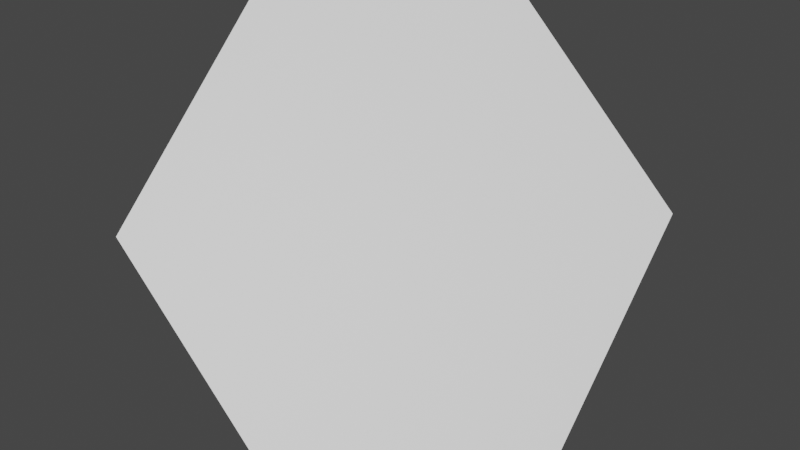 # Source: blend.blend  (saved by Blender 3.6.13; exported with 4.5.12 LTS)
import bpy
from mathutils import Matrix  # noqa: F401  (used for matrix-valued properties, if any)

bpy.ops.wm.read_factory_settings(use_empty=True)
scene = bpy.context.scene
scene.name = 'Scene'

# ---- materials (node trees are filled in below, after node groups)
mat_material_009 = bpy.data.materials.new('Material.009')
mat_material_009.alpha_threshold = 0.0
mat_material_009.use_transparent_shadow = False
mat_material_009.roughness = 0.5
mat_material_009.line_color = (0.0, 0.0, 0.0, 1.0)

# ---- material node trees
mat_material_009.use_nodes = True; mat_material_009.node_tree.nodes.clear()
_N = mat_material_009.node_tree.nodes; _L = mat_material_009.node_tree.links
n0 = _N.new('ShaderNodeOutputMaterial'); n0.name = 'Material Output'; n0.location = (300, 300)
n1 = _N.new('ShaderNodeBsdfPrincipled'); n1.name = 'Principled BSDF'; n1.location = (10, 300)
n1.distribution = 'GGX'
n1.subsurface_method = 'RANDOM_WALK_SKIN'
n1.inputs[3].default_value = 1.45
n1.inputs[27].default_value = (0.0, 0.0, 0.0, 1.0)
n1.inputs[28].default_value = 1.0
_L.new(n1.outputs[0], n0.inputs[0])
n0.is_active_output = True

# ---- world
world_world = bpy.data.worlds.new('World'); scene.world = world_world
world_world.use_nodes = True; world_world.node_tree.nodes.clear()
_N = world_world.node_tree.nodes; _L = world_world.node_tree.links
n0 = _N.new('ShaderNodeOutputWorld'); n0.name = 'World Output'; n0.location = (300, 300)
n1 = _N.new('ShaderNodeBackground'); n1.name = 'Background'; n1.location = (10, 300)
n1.inputs[0].default_value = (0.05088, 0.05088, 0.05088, 1.0)
_L.new(n1.outputs[0], n0.inputs[0])
n0.is_active_output = True
world_world.color = (0.05088, 0.05088, 0.05088)
world_world.use_sun_shadow = False
world_world.sun_shadow_jitter_overblur = 0.0

# ---- meshes
me_hexagon = bpy.data.meshes.new('Hexagon')
me_hexagon.from_pydata([(2.186e-08, 0.5, 0.5), (-0.5, 2.186e-08, 0.5), (-0.5, -0.5, 9.313e-10), (0.5, 0.5, 9.313e-10), (-2.186e-08, -0.5, -0.5), (0.5, -2.186e-08, -0.5)], [], [(1, 2, 4, 5, 3, 0)])
_uv = me_hexagon.uv_layers.new(name='UVMap')
_uv.uv.foreach_set('vector', [0.0, 0.0, 0.0, 0.0, 0.0, 0.0, 0.0, 0.0, 0.0, 0.0, 0.0, 0.0])
me_hexagon.materials.append(mat_material_009)
me_hexagon.use_mirror_vertex_groups = False
me_hexagon.update()

# ---- objects
ob_tile = bpy.data.objects.new('Tile', me_hexagon)

# ---- transforms, parenting, visibility, modifiers, constraints
ob_tile.location = (0.0, 0.0, 0.0)
ob_tile.lock_rotations_4d = False
ob_tile.empty_display_type = 'ARROWS'
ob_tile.lineart.crease_threshold = 0.0

# ---- collection membership
scene.collection.objects.link(ob_tile)

# ---- scene / render settings (as saved in the file)
scene.frame_start = 1; scene.frame_end = 250; scene.frame_set(1)
scene.render.engine = 'BLENDER_EEVEE_NEXT'
scene.cycles.sampling_pattern = 'TABULATED_SOBOL'
scene.view_settings.view_transform = 'Filmic'
bpy.context.view_layer.update()

# ---- added for rendering (the .blend has no active camera and no usable light): camera, sun
cam_auto = bpy.data.cameras.new('AutoCamera')
cam_auto.lens = 50.0
cam_auto.sensor_width = 36.0
cam_auto.clip_end = 1000.0
ob_auto_camera = bpy.data.objects.new('AutoCamera', cam_auto)
scene.collection.objects.link(ob_auto_camera)
ob_auto_camera.location = (1.60254, -1.92304, 1.28203)
ob_auto_camera.rotation_euler = (1.09748, -7.21219e-08, 0.694738)
scene.camera = ob_auto_camera
light_auto_sun = bpy.data.lights.new('AutoSun', 'SUN')
light_auto_sun.energy = 3.0
light_auto_sun.angle = 0.0523599
ob_auto_sun = bpy.data.objects.new('AutoSun', light_auto_sun)
scene.collection.objects.link(ob_auto_sun)
ob_auto_sun.rotation_euler = (0.872665, 0.174533, 0.523599)
bpy.context.view_layer.update()
